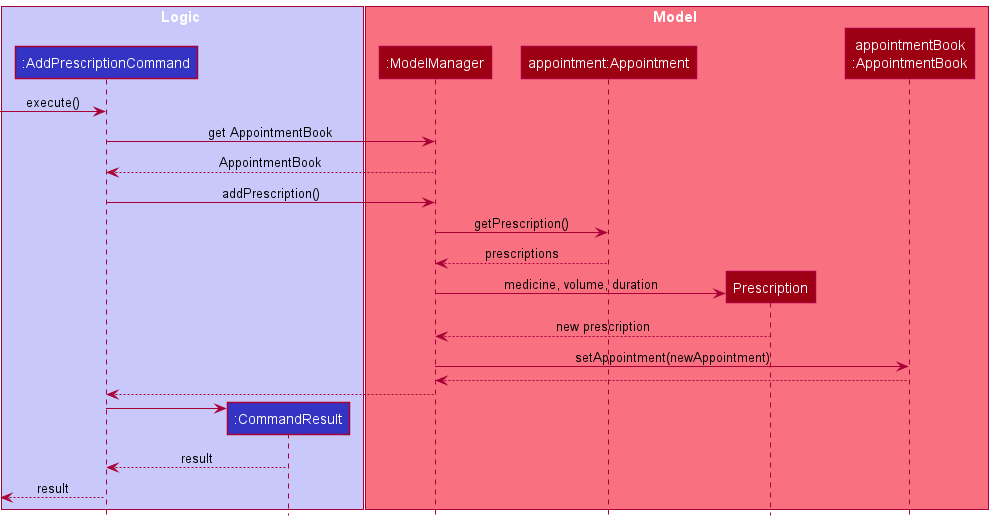

The diagram above was rendered by PlantUML. Its source (embedded in the PNG):
@startuml
!include style.puml

box Logic LOGIC_COLOR_T1
participant ":AddPrescriptionCommand" as AddPrescriptionCommand LOGIC_COLOR
participant ":CommandResult" as CommandResult LOGIC_COLOR
end box

box Model MODEL_COLOR_T1
participant ":ModelManager" as Model MODEL_COLOR
participant "appointment:Appointment" as appointment MODEL_COLOR
participant "Prescription" as Prescription MODEL_COLOR

participant "appointmentBook\n:AppointmentBook" as appointmentBook MODEL_COLOR
end box

[-> AddPrescriptionCommand : execute()

AddPrescriptionCommand -> Model : get AppointmentBook

Model --> AddPrescriptionCommand : AppointmentBook


AddPrescriptionCommand -> Model : addPrescription()
Model -> appointment : getPrescription()
appointment --> Model : prescriptions

create Prescription
Model -> Prescription : medicine, volume, duration
Prescription --> Model :new prescription
Model -> appointmentBook : setAppointment(newAppointment)
appointmentBook --> Model

Model ---> AddPrescriptionCommand

create CommandResult
AddPrescriptionCommand -> CommandResult
CommandResult ---> AddPrescriptionCommand : result

[<--AddPrescriptionCommand : result

@enduml